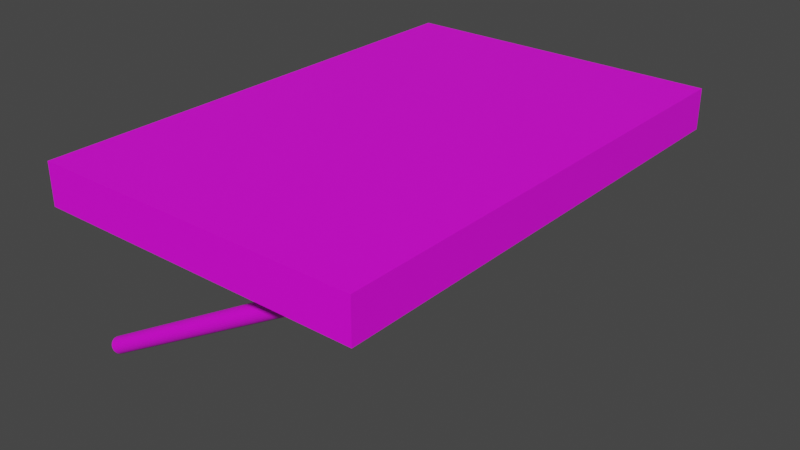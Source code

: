 # Source: wood_platform_2.blend  (saved by Blender 2.80.75; exported with 4.5.12 LTS)
import bpy
from mathutils import Matrix  # noqa: F401  (used for matrix-valued properties, if any)

bpy.ops.wm.read_factory_settings(use_empty=True)
scene = bpy.context.scene
scene.name = 'Scene'

# ---- collections
col_collection = bpy.data.collections.new('Collection'); scene.collection.children.link(col_collection)

# ---- images (referenced by path relative to the original .blend; pixels are not part of the script)
import os
ASSET_DIR = os.environ.get("B2B_ASSET_DIR", "")  # directory of the original .blend (textures are referenced by path, not embedded)
HERE = os.path.dirname(os.path.abspath(__file__))  # packed textures are extracted next to this script under _unpacked/

def load_image(name, relpath, width, height, colorspace="sRGB"):
    """Load a texture the original file referenced (path relative to the .blend, or extracted next to this script)."""
    p = next((c for c in (os.path.join(HERE, relpath), os.path.join(ASSET_DIR, relpath)) if relpath and os.path.exists(c)), "")
    if p:
        img = bpy.data.images.load(p, check_existing=True)
        img.name = name
    else:  # same state as the original file: an image datablock whose file is absent (Cycles renders it pink)
        img = bpy.data.images.new(name, width, height)
        img.source = "FILE"
        img.filepath = "//" + (relpath or name)
    img.colorspace_settings.name = colorspace
    return img
img_dark_wood_jpg = load_image('dark_wood.jpg', 'dark_wood.jpg', 1024, 1024, 'sRGB')

# ---- materials (node trees are filled in below, after node groups)
mat_wood = bpy.data.materials.new('Wood')
mat_wood.use_transparent_shadow = False

# ---- material node trees
mat_wood.use_nodes = True; mat_wood.node_tree.nodes.clear()
_N = mat_wood.node_tree.nodes; _L = mat_wood.node_tree.links
n0 = _N.new('ShaderNodeOutputMaterial'); n0.name = 'Material Output'; n0.location = (300, 300)
n1 = _N.new('ShaderNodeBsdfPrincipled'); n1.name = 'Principled BSDF'; n1.location = (10, 300)
n1.distribution = 'GGX'
n1.subsurface_method = 'BURLEY'
n1.inputs[3].default_value = 1.45
n1.inputs[27].default_value = (0.0, 0.0, 0.0, 1.0)
n1.inputs[28].default_value = 1.0
n2 = _N.new('ShaderNodeTexImage'); n2.name = 'Image Texture'; n2.location = (-280, 270)
n2.image = img_dark_wood_jpg
_L.new(n1.outputs[0], n0.inputs[0])
_L.new(n2.outputs[0], n1.inputs[0])
n0.is_active_output = True

# ---- world
world_world = bpy.data.worlds.new('World'); scene.world = world_world
world_world.use_nodes = True; world_world.node_tree.nodes.clear()
_N = world_world.node_tree.nodes; _L = world_world.node_tree.links
n0 = _N.new('ShaderNodeOutputWorld'); n0.name = 'World Output'; n0.location = (300, 300)
n1 = _N.new('ShaderNodeBackground'); n1.name = 'Background'; n1.location = (10, 300)
n1.inputs[0].default_value = (0.05088, 0.05088, 0.05088, 1.0)
_L.new(n1.outputs[0], n0.inputs[0])
n0.is_active_output = True
world_world.color = (0.05088, 0.05088, 0.05088)
world_world.use_sun_shadow = False
world_world.sun_shadow_jitter_overblur = 0.0

# ---- meshes
me_cube = bpy.data.meshes.new('Cube')
me_cube.from_pydata([(1.0, 1.0, 1.0), (1.0, 1.0, -1.0), (1.0, -1.0, 1.0), (1.0, -1.0, -1.0), (-1.0, 1.0, 1.0), (-1.0, 1.0, -1.0), (-1.0, -1.0, 1.0), (-1.0, -1.0, -1.0)], [], [(0, 4, 6, 2), (3, 2, 6, 7), (7, 6, 4, 5), (5, 1, 3, 7), (1, 0, 2, 3), (5, 4, 0, 1)])
_uv = me_cube.uv_layers.new(name='UVMap')
_uv.uv.foreach_set('vector', [8.175e-05, 0.9999, 8.164e-05, 8.164e-05, 0.6666, 8.175e-05, 0.6666, 0.9999, 0.364, 0.5671, 0.3027, 0.5671, 0.3027, 0.4329, 0.364, 0.4329, 0.6666, 0.5469, 0.6666, 0.4531, 8.164e-05, 0.4531, 8.172e-05, 0.5469, 0.375, 0.75, 0.625, 0.75, 0.625, 1.0, 0.375, 1.0, 0.7076, 0.8302, 0.7047, 0.9081, 0.4404, 0.8863, 0.4432, 0.8085, 0.6666, 0.578, 0.6666, 0.422, 8.164e-05, 0.422, 8.172e-05, 0.578])
me_cube.materials.append(mat_wood)
me_cube.use_remesh_preserve_volume = False
me_cube.use_remesh_preserve_attributes = False
me_cube.use_mirror_vertex_groups = False
me_cube.update()
me_cylinder = bpy.data.meshes.new('Cylinder')
me_cylinder.from_pydata([(0.0, 1.0, -1.0), (0.0, 1.0, 1.0), (0.1951, 0.9808, -1.0), (0.1951, 0.9808, 1.0), (0.3827, 0.9239, -1.0), (0.3827, 0.9239, 1.0), (0.5556, 0.8315, -1.0), (0.5556, 0.8315, 1.0), (0.7071, 0.7071, -1.0), (0.7071, 0.7071, 1.0), (0.8315, 0.5556, -1.0), (0.8315, 0.5556, 1.0), (0.9239, 0.3827, -1.0), (0.9239, 0.3827, 1.0), (0.9808, 0.1951, -1.0), (0.9808, 0.1951, 1.0), (1.0, 7.55e-08, -1.0), (1.0, 7.55e-08, 1.0), (0.9808, -0.1951, -1.0), (0.9808, -0.1951, 1.0), (0.9239, -0.3827, -1.0), (0.9239, -0.3827, 1.0), (0.8315, -0.5556, -1.0), (0.8315, -0.5556, 1.0), (0.7071, -0.7071, -1.0), (0.7071, -0.7071, 1.0), (0.5556, -0.8315, -1.0), (0.5556, -0.8315, 1.0), (0.3827, -0.9239, -1.0), (0.3827, -0.9239, 1.0), (0.1951, -0.9808, -1.0), (0.1951, -0.9808, 1.0), (-3.258e-07, -1.0, -1.0), (-3.258e-07, -1.0, 1.0), (-0.1951, -0.9808, -1.0), (-0.1951, -0.9808, 1.0), (-0.3827, -0.9239, -1.0), (-0.3827, -0.9239, 1.0), (-0.5556, -0.8315, -1.0), (-0.5556, -0.8315, 1.0), (-0.7071, -0.7071, -1.0), (-0.7071, -0.7071, 1.0), (-0.8315, -0.5556, -1.0), (-0.8315, -0.5556, 1.0), (-0.9239, -0.3827, -1.0), (-0.9239, -0.3827, 1.0), (-0.9808, -0.1951, -1.0), (-0.9808, -0.1951, 1.0), (-1.0, 9.656e-07, -1.0), (-1.0, 9.656e-07, 1.0), (-0.9808, 0.1951, -1.0), (-0.9808, 0.1951, 1.0), (-0.9239, 0.3827, -1.0), (-0.9239, 0.3827, 1.0), (-0.8315, 0.5556, -1.0), (-0.8315, 0.5556, 1.0), (-0.7071, 0.7071, -1.0), (-0.7071, 0.7071, 1.0), (-0.5556, 0.8315, -1.0), (-0.5556, 0.8315, 1.0), (-0.3827, 0.9239, -1.0), (-0.3827, 0.9239, 1.0), (-0.1951, 0.9808, -1.0), (-0.1951, 0.9808, 1.0)], [], [(0, 1, 3, 2), (2, 3, 5, 4), (4, 5, 7, 6), (6, 7, 9, 8), (8, 9, 11, 10), (10, 11, 13, 12), (12, 13, 15, 14), (14, 15, 17, 16), (16, 17, 19, 18), (18, 19, 21, 20), (20, 21, 23, 22), (22, 23, 25, 24), (24, 25, 27, 26), (26, 27, 29, 28), (28, 29, 31, 30), (30, 31, 33, 32), (32, 33, 35, 34), (34, 35, 37, 36), (36, 37, 39, 38), (38, 39, 41, 40), (40, 41, 43, 42), (42, 43, 45, 44), (44, 45, 47, 46), (46, 47, 49, 48), (48, 49, 51, 50), (50, 51, 53, 52), (52, 53, 55, 54), (54, 55, 57, 56), (56, 57, 59, 58), (58, 59, 61, 60), (3, 1, 63, 61, 59, 57, 55, 53, 51, 49, 47, 45, 43, 41, 39, 37, 35, 33, 31, 29, 27, 25, 23, 21, 19, 17, 15, 13, 11, 9, 7, 5), (60, 61, 63, 62), (62, 63, 1, 0), (0, 2, 4, 6, 8, 10, 12, 14, 16, 18, 20, 22, 24, 26, 28, 30, 32, 34, 36, 38, 40, 42, 44, 46, 48, 50, 52, 54, 56, 58, 60, 62)])
_uv = me_cylinder.uv_layers.new(name='UVMap')
_uv.uv.foreach_set('vector', [1.0, 0.5, 1.0, 1.0, 0.9688, 1.0, 0.9688, 0.5, 0.9688, 0.5, 0.9688, 1.0, 0.9375, 1.0, 0.9375, 0.5, 0.9375, 0.5, 0.9375, 1.0, 0.9062, 1.0, 0.9062, 0.5, 0.9062, 0.5, 0.9062, 1.0, 0.875, 1.0, 0.875, 0.5, 0.875, 0.5, 0.875, 1.0, 0.8438, 1.0, 0.8438, 0.5, 0.8438, 0.5, 0.8438, 1.0, 0.8125, 1.0, 0.8125, 0.5, 0.8125, 0.5, 0.8125, 1.0, 0.7812, 1.0, 0.7812, 0.5, 0.7812, 0.5, 0.7812, 1.0, 0.75, 1.0, 0.75, 0.5, 0.75, 0.5, 0.75, 1.0, 0.7188, 1.0, 0.7188, 0.5, 0.7188, 0.5, 0.7188, 1.0, 0.6875, 1.0, 0.6875, 0.5, 0.6875, 0.5, 0.6875, 1.0, 0.6562, 1.0, 0.6562, 0.5, 0.6562, 0.5, 0.6562, 1.0, 0.625, 1.0, 0.625, 0.5, 0.625, 0.5, 0.625, 1.0, 0.5938, 1.0, 0.5938, 0.5, 0.5938, 0.5, 0.5938, 1.0, 0.5625, 1.0, 0.5625, 0.5, 0.5625, 0.5, 0.5625, 1.0, 0.5312, 1.0, 0.5312, 0.5, 0.5312, 0.5, 0.5312, 1.0, 0.5, 1.0, 0.5, 0.5, 0.5, 0.5, 0.5, 1.0, 0.4688, 1.0, 0.4688, 0.5, 0.4688, 0.5, 0.4688, 1.0, 0.4375, 1.0, 0.4375, 0.5, 0.4375, 0.5, 0.4375, 1.0, 0.4062, 1.0, 0.4062, 0.5, 0.4062, 0.5, 0.4062, 1.0, 0.375, 1.0, 0.375, 0.5, 0.375, 0.5, 0.375, 1.0, 0.3438, 1.0, 0.3438, 0.5, 0.3438, 0.5, 0.3438, 1.0, 0.3125, 1.0, 0.3125, 0.5, 0.3125, 0.5, 0.3125, 1.0, 0.2812, 1.0, 0.2812, 0.5, 0.2812, 0.5, 0.2812, 1.0, 0.25, 1.0, 0.25, 0.5, 0.25, 0.5, 0.25, 1.0, 0.2188, 1.0, 0.2188, 0.5, 0.2188, 0.5, 0.2188, 1.0, 0.1875, 1.0, 0.1875, 0.5, 0.1875, 0.5, 0.1875, 1.0, 0.1562, 1.0, 0.1562, 0.5, 0.1562, 0.5, 0.1562, 1.0, 0.125, 1.0, 0.125, 0.5, 0.125, 0.5, 0.125, 1.0, 0.09375, 1.0, 0.09375, 0.5, 0.09375, 0.5, 0.09375, 1.0, 0.0625, 1.0, 0.0625, 0.5, 0.2968, 0.4854, 0.25, 0.49, 0.2032, 0.4854, 0.1582, 0.4717, 0.1167, 0.4496, 0.08029, 0.4197, 0.05045, 0.3833, 0.02827, 0.3418, 0.01461, 0.2968, 0.01, 0.25, 0.01461, 0.2032, 0.02827, 0.1582, 0.05045, 0.1167, 0.08029, 0.08029, 0.1167, 0.05045, 0.1582, 0.02827, 0.2032, 0.01461, 0.25, 0.01, 0.2968, 0.01461, 0.3418, 0.02827, 0.3833, 0.05045, 0.4197, 0.08029, 0.4496, 0.1167, 0.4717, 0.1582, 0.4854, 0.2032, 0.49, 0.25, 0.4854, 0.2968, 0.4717, 0.3418, 0.4496, 0.3833, 0.4197, 0.4197, 0.3833, 0.4496, 0.3418, 0.4717, 0.0625, 0.5, 0.0625, 1.0, 0.03125, 1.0, 0.03125, 0.5, 0.03125, 0.5, 0.03125, 1.0, 0.0, 1.0, 0.0, 0.5, 0.75, 0.49, 0.7968, 0.4854, 0.8418, 0.4717, 0.8833, 0.4496, 0.9197, 0.4197, 0.9496, 0.3833, 0.9717, 0.3418, 0.9854, 0.2968, 0.99, 0.25, 0.9854, 0.2032, 0.9717, 0.1582, 0.9496, 0.1167, 0.9197, 0.08029, 0.8833, 0.05045, 0.8418, 0.02827, 0.7968, 0.01461, 0.75, 0.01, 0.7032, 0.01461, 0.6582, 0.02827, 0.6167, 0.05045, 0.5803, 0.08029, 0.5504, 0.1167, 0.5283, 0.1582, 0.5146, 0.2032, 0.51, 0.25, 0.5146, 0.2968, 0.5283, 0.3418, 0.5504, 0.3833, 0.5803, 0.4197, 0.6167, 0.4496, 0.6582, 0.4717, 0.7032, 0.4854])
me_cylinder.materials.append(mat_wood)
me_cylinder.use_remesh_preserve_volume = False
me_cylinder.use_remesh_preserve_attributes = False
me_cylinder.use_mirror_vertex_groups = False
me_cylinder.update()
me_cylinder_001 = bpy.data.meshes.new('Cylinder.001')
me_cylinder_001.from_pydata([(0.0, 1.0, -1.0), (0.0, 1.0, 1.0), (0.1951, 0.9808, -1.0), (0.1951, 0.9808, 1.0), (0.3827, 0.9239, -1.0), (0.3827, 0.9239, 1.0), (0.5556, 0.8315, -1.0), (0.5556, 0.8315, 1.0), (0.7071, 0.7071, -1.0), (0.7071, 0.7071, 1.0), (0.8315, 0.5556, -1.0), (0.8315, 0.5556, 1.0), (0.9239, 0.3827, -1.0), (0.9239, 0.3827, 1.0), (0.9808, 0.1951, -1.0), (0.9808, 0.1951, 1.0), (1.0, 7.55e-08, -1.0), (1.0, 7.55e-08, 1.0), (0.9808, -0.1951, -1.0), (0.9808, -0.1951, 1.0), (0.9239, -0.3827, -1.0), (0.9239, -0.3827, 1.0), (0.8315, -0.5556, -1.0), (0.8315, -0.5556, 1.0), (0.7071, -0.7071, -1.0), (0.7071, -0.7071, 1.0), (0.5556, -0.8315, -1.0), (0.5556, -0.8315, 1.0), (0.3827, -0.9239, -1.0), (0.3827, -0.9239, 1.0), (0.1951, -0.9808, -1.0), (0.1951, -0.9808, 1.0), (-3.258e-07, -1.0, -1.0), (-3.258e-07, -1.0, 1.0), (-0.1951, -0.9808, -1.0), (-0.1951, -0.9808, 1.0), (-0.3827, -0.9239, -1.0), (-0.3827, -0.9239, 1.0), (-0.5556, -0.8315, -1.0), (-0.5556, -0.8315, 1.0), (-0.7071, -0.7071, -1.0), (-0.7071, -0.7071, 1.0), (-0.8315, -0.5556, -1.0), (-0.8315, -0.5556, 1.0), (-0.9239, -0.3827, -1.0), (-0.9239, -0.3827, 1.0), (-0.9808, -0.1951, -1.0), (-0.9808, -0.1951, 1.0), (-1.0, 9.656e-07, -1.0), (-1.0, 9.656e-07, 1.0), (-0.9808, 0.1951, -1.0), (-0.9808, 0.1951, 1.0), (-0.9239, 0.3827, -1.0), (-0.9239, 0.3827, 1.0), (-0.8315, 0.5556, -1.0), (-0.8315, 0.5556, 1.0), (-0.7071, 0.7071, -1.0), (-0.7071, 0.7071, 1.0), (-0.5556, 0.8315, -1.0), (-0.5556, 0.8315, 1.0), (-0.3827, 0.9239, -1.0), (-0.3827, 0.9239, 1.0), (-0.1951, 0.9808, -1.0), (-0.1951, 0.9808, 1.0)], [], [(0, 1, 3, 2), (2, 3, 5, 4), (4, 5, 7, 6), (6, 7, 9, 8), (8, 9, 11, 10), (10, 11, 13, 12), (12, 13, 15, 14), (14, 15, 17, 16), (16, 17, 19, 18), (18, 19, 21, 20), (20, 21, 23, 22), (22, 23, 25, 24), (24, 25, 27, 26), (26, 27, 29, 28), (28, 29, 31, 30), (30, 31, 33, 32), (32, 33, 35, 34), (34, 35, 37, 36), (36, 37, 39, 38), (38, 39, 41, 40), (40, 41, 43, 42), (42, 43, 45, 44), (44, 45, 47, 46), (46, 47, 49, 48), (48, 49, 51, 50), (50, 51, 53, 52), (52, 53, 55, 54), (54, 55, 57, 56), (56, 57, 59, 58), (58, 59, 61, 60), (3, 1, 63, 61, 59, 57, 55, 53, 51, 49, 47, 45, 43, 41, 39, 37, 35, 33, 31, 29, 27, 25, 23, 21, 19, 17, 15, 13, 11, 9, 7, 5), (60, 61, 63, 62), (62, 63, 1, 0), (0, 2, 4, 6, 8, 10, 12, 14, 16, 18, 20, 22, 24, 26, 28, 30, 32, 34, 36, 38, 40, 42, 44, 46, 48, 50, 52, 54, 56, 58, 60, 62)])
_uv = me_cylinder_001.uv_layers.new(name='UVMap')
_uv.uv.foreach_set('vector', [1.0, 0.5, 1.0, 1.0, 0.9688, 1.0, 0.9688, 0.5, 0.9688, 0.5, 0.9688, 1.0, 0.9375, 1.0, 0.9375, 0.5, 0.9375, 0.5, 0.9375, 1.0, 0.9062, 1.0, 0.9062, 0.5, 0.9062, 0.5, 0.9062, 1.0, 0.875, 1.0, 0.875, 0.5, 0.875, 0.5, 0.875, 1.0, 0.8438, 1.0, 0.8438, 0.5, 0.8438, 0.5, 0.8438, 1.0, 0.8125, 1.0, 0.8125, 0.5, 0.8125, 0.5, 0.8125, 1.0, 0.7812, 1.0, 0.7812, 0.5, 0.7812, 0.5, 0.7812, 1.0, 0.75, 1.0, 0.75, 0.5, 0.75, 0.5, 0.75, 1.0, 0.7188, 1.0, 0.7188, 0.5, 0.7188, 0.5, 0.7188, 1.0, 0.6875, 1.0, 0.6875, 0.5, 0.6875, 0.5, 0.6875, 1.0, 0.6562, 1.0, 0.6562, 0.5, 0.6562, 0.5, 0.6562, 1.0, 0.625, 1.0, 0.625, 0.5, 0.625, 0.5, 0.625, 1.0, 0.5938, 1.0, 0.5938, 0.5, 0.5938, 0.5, 0.5938, 1.0, 0.5625, 1.0, 0.5625, 0.5, 0.5625, 0.5, 0.5625, 1.0, 0.5312, 1.0, 0.5312, 0.5, 0.5312, 0.5, 0.5312, 1.0, 0.5, 1.0, 0.5, 0.5, 0.5, 0.5, 0.5, 1.0, 0.4688, 1.0, 0.4688, 0.5, 0.4688, 0.5, 0.4688, 1.0, 0.4375, 1.0, 0.4375, 0.5, 0.4375, 0.5, 0.4375, 1.0, 0.4062, 1.0, 0.4062, 0.5, 0.4062, 0.5, 0.4062, 1.0, 0.375, 1.0, 0.375, 0.5, 0.375, 0.5, 0.375, 1.0, 0.3438, 1.0, 0.3438, 0.5, 0.3438, 0.5, 0.3438, 1.0, 0.3125, 1.0, 0.3125, 0.5, 0.3125, 0.5, 0.3125, 1.0, 0.2812, 1.0, 0.2812, 0.5, 0.2812, 0.5, 0.2812, 1.0, 0.25, 1.0, 0.25, 0.5, 0.25, 0.5, 0.25, 1.0, 0.2188, 1.0, 0.2188, 0.5, 0.2188, 0.5, 0.2188, 1.0, 0.1875, 1.0, 0.1875, 0.5, 0.1875, 0.5, 0.1875, 1.0, 0.1562, 1.0, 0.1562, 0.5, 0.1562, 0.5, 0.1562, 1.0, 0.125, 1.0, 0.125, 0.5, 0.125, 0.5, 0.125, 1.0, 0.09375, 1.0, 0.09375, 0.5, 0.09375, 0.5, 0.09375, 1.0, 0.0625, 1.0, 0.0625, 0.5, 0.2968, 0.4854, 0.25, 0.49, 0.2032, 0.4854, 0.1582, 0.4717, 0.1167, 0.4496, 0.08029, 0.4197, 0.05045, 0.3833, 0.02827, 0.3418, 0.01461, 0.2968, 0.01, 0.25, 0.01461, 0.2032, 0.02827, 0.1582, 0.05045, 0.1167, 0.08029, 0.08029, 0.1167, 0.05045, 0.1582, 0.02827, 0.2032, 0.01461, 0.25, 0.01, 0.2968, 0.01461, 0.3418, 0.02827, 0.3833, 0.05045, 0.4197, 0.08029, 0.4496, 0.1167, 0.4717, 0.1582, 0.4854, 0.2032, 0.49, 0.25, 0.4854, 0.2968, 0.4717, 0.3418, 0.4496, 0.3833, 0.4197, 0.4197, 0.3833, 0.4496, 0.3418, 0.4717, 0.0625, 0.5, 0.0625, 1.0, 0.03125, 1.0, 0.03125, 0.5, 0.03125, 0.5, 0.03125, 1.0, 0.0, 1.0, 0.0, 0.5, 0.75, 0.49, 0.7968, 0.4854, 0.8418, 0.4717, 0.8833, 0.4496, 0.9197, 0.4197, 0.9496, 0.3833, 0.9717, 0.3418, 0.9854, 0.2968, 0.99, 0.25, 0.9854, 0.2032, 0.9717, 0.1582, 0.9496, 0.1167, 0.9197, 0.08029, 0.8833, 0.05045, 0.8418, 0.02827, 0.7968, 0.01461, 0.75, 0.01, 0.7032, 0.01461, 0.6582, 0.02827, 0.6167, 0.05045, 0.5803, 0.08029, 0.5504, 0.1167, 0.5283, 0.1582, 0.5146, 0.2032, 0.51, 0.25, 0.5146, 0.2968, 0.5283, 0.3418, 0.5504, 0.3833, 0.5803, 0.4197, 0.6167, 0.4496, 0.6582, 0.4717, 0.7032, 0.4854])
me_cylinder_001.materials.append(mat_wood)
me_cylinder_001.use_remesh_preserve_volume = False
me_cylinder_001.use_remesh_preserve_attributes = False
me_cylinder_001.use_mirror_vertex_groups = False
me_cylinder_001.update()

# ---- objects
ob_cube = bpy.data.objects.new('Cube', me_cube)
ob_cylinder = bpy.data.objects.new('Cylinder', me_cylinder)
ob_cylinder_001 = bpy.data.objects.new('Cylinder.001', me_cylinder_001)

# ---- transforms, parenting, visibility, modifiers, constraints
ob_cube.location = (0.0, 0.0, 0.0)
ob_cube.scale = (4.0, 6.0, 0.5)
ob_cube.lock_rotations_4d = False
ob_cube.empty_display_type = 'ARROWS'
ob_cube.lineart.crease_threshold = 0.0
ob_cylinder.location = (0.0, 5.0, -2.0)
ob_cylinder.rotation_euler = (0.0, 1.047, 0.0)
ob_cylinder.scale = (0.2, 0.2, 4.5)
ob_cylinder.lineart.crease_threshold = 0.0
ob_cylinder_001.location = (0.0, -5.0, -2.0)
ob_cylinder_001.rotation_euler = (0.0, 1.047, 0.0)
ob_cylinder_001.scale = (0.2, 0.2, 4.5)
ob_cylinder_001.lineart.crease_threshold = 0.0

# ---- collection membership
col_collection.objects.link(ob_cube)
col_collection.objects.link(ob_cylinder)
col_collection.objects.link(ob_cylinder_001)

# ---- scene / render settings (as saved in the file)
scene.frame_start = 1; scene.frame_end = 250; scene.frame_set(1)
scene.render.engine = 'BLENDER_EEVEE_NEXT'
scene.cycles.use_denoising = False
scene.cycles.samples = 128
scene.cycles.sampling_pattern = 'TABULATED_SOBOL'
scene.cycles.use_adaptive_sampling = False
scene.cycles.use_light_tree = False
scene.view_settings.view_transform = 'Filmic'
bpy.context.view_layer.update()

# ---- added for rendering (the .blend has no active camera and no usable light): camera, sun
cam_auto = bpy.data.cameras.new('AutoCamera')
cam_auto.lens = 50.0
cam_auto.sensor_width = 36.0
cam_auto.clip_end = 1000.0
ob_auto_camera = bpy.data.objects.new('AutoCamera', cam_auto)
scene.collection.objects.link(ob_auto_camera)
ob_auto_camera.location = (14.0998, -16.9198, 9.31826)
ob_auto_camera.rotation_euler = (1.09748, -7.21219e-08, 0.694738)
scene.camera = ob_auto_camera
light_auto_sun = bpy.data.lights.new('AutoSun', 'SUN')
light_auto_sun.energy = 3.0
light_auto_sun.angle = 0.0523599
ob_auto_sun = bpy.data.objects.new('AutoSun', light_auto_sun)
scene.collection.objects.link(ob_auto_sun)
ob_auto_sun.rotation_euler = (0.872665, 0.174533, 0.523599)
bpy.context.view_layer.update()

